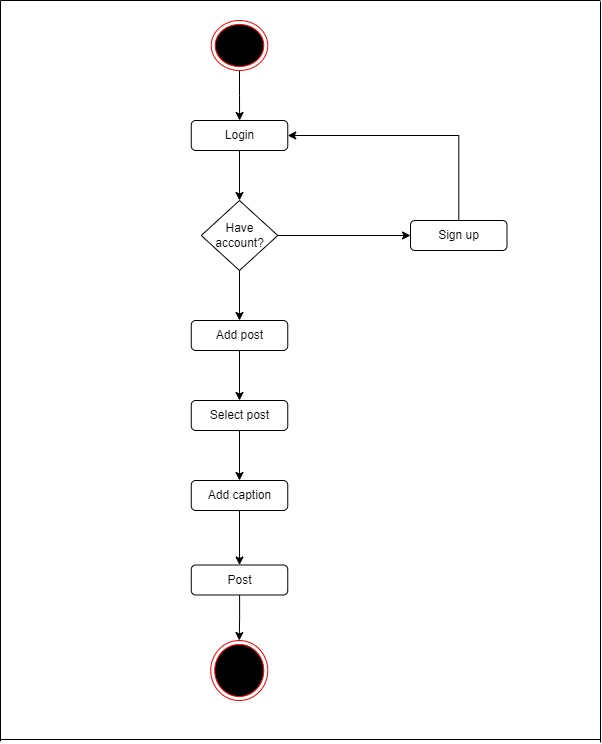

The diagram above was exported from draw.io. Its source (the exported page's mxGraphModel, read from the mxfile embedded in the PNG):
<mxGraphModel dx="868" dy="385" grid="1" gridSize="10" guides="1" tooltips="1" connect="1" arrows="1" fold="1" page="1" pageScale="1" pageWidth="827" pageHeight="1169" background="#ffffff" math="0" shadow="0">
  <root>
    <mxCell id="0" />
    <mxCell id="1" parent="0" />
    <mxCell id="eEXNWR0ntedQ7uOnpj-h-7" value="" style="edgeStyle=orthogonalEdgeStyle;rounded=0;orthogonalLoop=1;jettySize=auto;html=1;" edge="1" parent="1" target="eEXNWR0ntedQ7uOnpj-h-5">
      <mxGeometry relative="1" as="geometry">
        <mxPoint x="359" y="90" as="sourcePoint" />
      </mxGeometry>
    </mxCell>
    <mxCell id="eEXNWR0ntedQ7uOnpj-h-11" value="" style="edgeStyle=orthogonalEdgeStyle;rounded=0;orthogonalLoop=1;jettySize=auto;html=1;" edge="1" parent="1" source="eEXNWR0ntedQ7uOnpj-h-4" target="eEXNWR0ntedQ7uOnpj-h-6">
      <mxGeometry relative="1" as="geometry" />
    </mxCell>
    <mxCell id="eEXNWR0ntedQ7uOnpj-h-23" value="" style="edgeStyle=orthogonalEdgeStyle;rounded=0;orthogonalLoop=1;jettySize=auto;html=1;fontSize=41;" edge="1" parent="1" source="eEXNWR0ntedQ7uOnpj-h-4" target="eEXNWR0ntedQ7uOnpj-h-14">
      <mxGeometry relative="1" as="geometry" />
    </mxCell>
    <mxCell id="eEXNWR0ntedQ7uOnpj-h-4" value="Have account?" style="rhombus;whiteSpace=wrap;html=1;" vertex="1" parent="1">
      <mxGeometry x="320.75" y="220" width="76.5" height="70" as="geometry" />
    </mxCell>
    <mxCell id="eEXNWR0ntedQ7uOnpj-h-8" value="" style="edgeStyle=orthogonalEdgeStyle;rounded=0;orthogonalLoop=1;jettySize=auto;html=1;" edge="1" parent="1" source="eEXNWR0ntedQ7uOnpj-h-5" target="eEXNWR0ntedQ7uOnpj-h-4">
      <mxGeometry relative="1" as="geometry" />
    </mxCell>
    <mxCell id="eEXNWR0ntedQ7uOnpj-h-5" value="Login" style="rounded=1;whiteSpace=wrap;html=1;" vertex="1" parent="1">
      <mxGeometry x="310.75" y="140" width="96.5" height="30" as="geometry" />
    </mxCell>
    <mxCell id="eEXNWR0ntedQ7uOnpj-h-12" style="edgeStyle=orthogonalEdgeStyle;rounded=0;orthogonalLoop=1;jettySize=auto;html=1;entryX=1;entryY=0.5;entryDx=0;entryDy=0;" edge="1" parent="1" source="eEXNWR0ntedQ7uOnpj-h-6" target="eEXNWR0ntedQ7uOnpj-h-5">
      <mxGeometry relative="1" as="geometry">
        <mxPoint x="530" y="150" as="targetPoint" />
        <Array as="points">
          <mxPoint x="578" y="155" />
        </Array>
      </mxGeometry>
    </mxCell>
    <mxCell id="eEXNWR0ntedQ7uOnpj-h-6" value="Sign up" style="rounded=1;whiteSpace=wrap;html=1;" vertex="1" parent="1">
      <mxGeometry x="530" y="240" width="96.5" height="30" as="geometry" />
    </mxCell>
    <mxCell id="eEXNWR0ntedQ7uOnpj-h-24" value="" style="edgeStyle=orthogonalEdgeStyle;rounded=0;orthogonalLoop=1;jettySize=auto;html=1;fontSize=41;" edge="1" parent="1" source="eEXNWR0ntedQ7uOnpj-h-14" target="eEXNWR0ntedQ7uOnpj-h-15">
      <mxGeometry relative="1" as="geometry" />
    </mxCell>
    <mxCell id="eEXNWR0ntedQ7uOnpj-h-14" value="Add post" style="rounded=1;whiteSpace=wrap;html=1;" vertex="1" parent="1">
      <mxGeometry x="310.75" y="340" width="96.5" height="30" as="geometry" />
    </mxCell>
    <mxCell id="eEXNWR0ntedQ7uOnpj-h-25" value="" style="edgeStyle=orthogonalEdgeStyle;rounded=0;orthogonalLoop=1;jettySize=auto;html=1;fontSize=41;" edge="1" parent="1" source="eEXNWR0ntedQ7uOnpj-h-15" target="eEXNWR0ntedQ7uOnpj-h-16">
      <mxGeometry relative="1" as="geometry" />
    </mxCell>
    <mxCell id="eEXNWR0ntedQ7uOnpj-h-15" value="Select post" style="rounded=1;whiteSpace=wrap;html=1;" vertex="1" parent="1">
      <mxGeometry x="310.75" y="420" width="96.5" height="30" as="geometry" />
    </mxCell>
    <mxCell id="eEXNWR0ntedQ7uOnpj-h-26" value="" style="edgeStyle=orthogonalEdgeStyle;rounded=0;orthogonalLoop=1;jettySize=auto;html=1;fontSize=41;" edge="1" parent="1" source="eEXNWR0ntedQ7uOnpj-h-16" target="eEXNWR0ntedQ7uOnpj-h-18">
      <mxGeometry relative="1" as="geometry" />
    </mxCell>
    <mxCell id="eEXNWR0ntedQ7uOnpj-h-16" value="Add caption" style="rounded=1;whiteSpace=wrap;html=1;" vertex="1" parent="1">
      <mxGeometry x="310.75" y="500" width="96.5" height="30" as="geometry" />
    </mxCell>
    <mxCell id="eEXNWR0ntedQ7uOnpj-h-28" value="" style="edgeStyle=orthogonalEdgeStyle;rounded=0;orthogonalLoop=1;jettySize=auto;html=1;fontSize=41;" edge="1" parent="1" source="eEXNWR0ntedQ7uOnpj-h-18" target="eEXNWR0ntedQ7uOnpj-h-27">
      <mxGeometry relative="1" as="geometry" />
    </mxCell>
    <mxCell id="eEXNWR0ntedQ7uOnpj-h-18" value="Post" style="rounded=1;whiteSpace=wrap;html=1;" vertex="1" parent="1">
      <mxGeometry x="310.75" y="584.5" width="96.5" height="30" as="geometry" />
    </mxCell>
    <mxCell id="eEXNWR0ntedQ7uOnpj-h-27" value="" style="ellipse;html=1;shape=endState;fillColor=#000000;strokeColor=#ff0000;fontSize=41;" vertex="1" parent="1">
      <mxGeometry x="330.25" y="660" width="57" height="60" as="geometry" />
    </mxCell>
    <mxCell id="eEXNWR0ntedQ7uOnpj-h-29" value="" style="ellipse;html=1;shape=endState;fillColor=#000000;strokeColor=#ff0000;fontSize=41;" vertex="1" parent="1">
      <mxGeometry x="330.75" y="40" width="56.5" height="50" as="geometry" />
    </mxCell>
    <mxCell id="eEXNWR0ntedQ7uOnpj-h-30" value="" style="endArrow=none;html=1;rounded=0;fontSize=41;" edge="1" parent="1">
      <mxGeometry width="50" height="50" relative="1" as="geometry">
        <mxPoint x="120" y="20" as="sourcePoint" />
        <mxPoint x="720" y="20" as="targetPoint" />
      </mxGeometry>
    </mxCell>
    <mxCell id="eEXNWR0ntedQ7uOnpj-h-31" value="" style="endArrow=none;html=1;rounded=0;fontSize=41;" edge="1" parent="1">
      <mxGeometry width="50" height="50" relative="1" as="geometry">
        <mxPoint x="120" y="759" as="sourcePoint" />
        <mxPoint x="720" y="759" as="targetPoint" />
      </mxGeometry>
    </mxCell>
    <mxCell id="eEXNWR0ntedQ7uOnpj-h-32" value="" style="endArrow=none;html=1;rounded=0;fontSize=41;" edge="1" parent="1">
      <mxGeometry width="50" height="50" relative="1" as="geometry">
        <mxPoint x="120" y="20" as="sourcePoint" />
        <mxPoint x="120" y="761" as="targetPoint" />
      </mxGeometry>
    </mxCell>
    <mxCell id="eEXNWR0ntedQ7uOnpj-h-33" value="" style="endArrow=none;html=1;rounded=0;fontSize=41;" edge="1" parent="1">
      <mxGeometry width="50" height="50" relative="1" as="geometry">
        <mxPoint x="720" y="21" as="sourcePoint" />
        <mxPoint x="720" y="762" as="targetPoint" />
      </mxGeometry>
    </mxCell>
  </root>
</mxGraphModel>